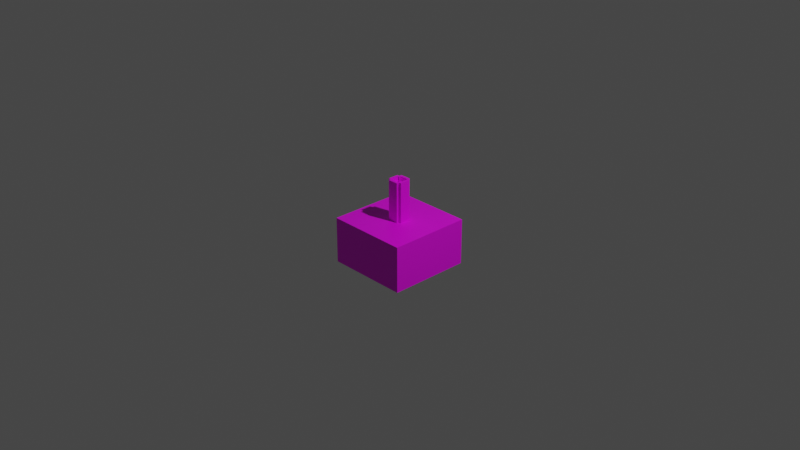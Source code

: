 # Source: candles_3d-pie_unlit.blend  (saved by Blender 3.6.11; exported with 4.5.12 LTS)
import bpy
from mathutils import Matrix  # noqa: F401  (used for matrix-valued properties, if any)

bpy.ops.wm.read_factory_settings(use_empty=True)
scene = bpy.context.scene
scene.name = 'Scene'

# ---- collections
col_collection = bpy.data.collections.new('Collection'); scene.collection.children.link(col_collection)

# ---- images (referenced by path relative to the original .blend; pixels are not part of the script)
import os
ASSET_DIR = os.environ.get("B2B_ASSET_DIR", "")  # directory of the original .blend (textures are referenced by path, not embedded)
HERE = os.path.dirname(os.path.abspath(__file__))  # packed textures are extracted next to this script under _unpacked/

def load_image(name, relpath, width, height, colorspace="sRGB"):
    """Load a texture the original file referenced (path relative to the .blend, or extracted next to this script)."""
    p = next((c for c in (os.path.join(HERE, relpath), os.path.join(ASSET_DIR, relpath)) if relpath and os.path.exists(c)), "")
    if p:
        img = bpy.data.images.load(p, check_existing=True)
        img.name = name
    else:  # same state as the original file: an image datablock whose file is absent (Cycles renders it pink)
        img = bpy.data.images.new(name, width, height)
        img.source = "FILE"
        img.filepath = "//" + (relpath or name)
    img.colorspace_settings.name = colorspace
    return img
img_candles_3d_png = load_image('candles_3d.png', 'candles_3d.png', 1024, 1024, 'sRGB')
img_pie_top_png = load_image('pie_top.png', 'pie_top.png', 1024, 1024, 'sRGB')
img_pie_bottom_png = load_image('pie_bottom.png', 'pie_bottom.png', 1024, 1024, 'sRGB')
img_pie_side_png = load_image('pie_side.png', 'pie_side.png', 1024, 1024, 'sRGB')

# ---- materials (node trees are filled in below, after node groups)
mat_candle = bpy.data.materials.new('candle')
mat_candle.use_transparent_shadow = False
mat_pie_top = bpy.data.materials.new('pie_top')
mat_pie_top.use_transparent_shadow = False
mat_pie_bottom = bpy.data.materials.new('pie_bottom')
mat_pie_bottom.use_transparent_shadow = False
mat_pie_side = bpy.data.materials.new('pie_side')
mat_pie_side.use_transparent_shadow = False

# ---- material node trees
mat_candle.use_nodes = True; mat_candle.node_tree.nodes.clear()
_N = mat_candle.node_tree.nodes; _L = mat_candle.node_tree.links
n0 = _N.new('ShaderNodeBsdfPrincipled'); n0.name = 'Principled BSDF'; n0.location = (10, 300)
n0.distribution = 'GGX'
n0.subsurface_method = 'RANDOM_WALK_SKIN'
n0.inputs[3].default_value = 1.45
n0.inputs[27].default_value = (0.0, 0.0, 0.0, 1.0)
n0.inputs[28].default_value = 1.0
n1 = _N.new('ShaderNodeOutputMaterial'); n1.name = 'Material Output'; n1.location = (300, 300)
n2 = _N.new('ShaderNodeTexImage'); n2.name = 'Image Texture'; n2.location = (-280, 280)
n2.image = img_candles_3d_png
n2.interpolation = 'Closest'
_L.new(n0.outputs[0], n1.inputs[0])
_L.new(n2.outputs[0], n0.inputs[0])
n1.is_active_output = True
mat_pie_top.use_nodes = True; mat_pie_top.node_tree.nodes.clear()
_N = mat_pie_top.node_tree.nodes; _L = mat_pie_top.node_tree.links
n0 = _N.new('ShaderNodeBsdfPrincipled'); n0.name = 'Principled BSDF'; n0.location = (10, 300)
n0.distribution = 'GGX'
n0.subsurface_method = 'RANDOM_WALK_SKIN'
n0.inputs[3].default_value = 1.45
n0.inputs[27].default_value = (0.0, 0.0, 0.0, 1.0)
n0.inputs[28].default_value = 1.0
n1 = _N.new('ShaderNodeOutputMaterial'); n1.name = 'Material Output'; n1.location = (300, 300)
n2 = _N.new('ShaderNodeTexImage'); n2.name = 'Image Texture'; n2.location = (-280, 280)
n2.image = img_pie_top_png
n2.interpolation = 'Closest'
_L.new(n0.outputs[0], n1.inputs[0])
_L.new(n2.outputs[0], n0.inputs[0])
n1.is_active_output = True
mat_pie_bottom.use_nodes = True; mat_pie_bottom.node_tree.nodes.clear()
_N = mat_pie_bottom.node_tree.nodes; _L = mat_pie_bottom.node_tree.links
n0 = _N.new('ShaderNodeBsdfPrincipled'); n0.name = 'Principled BSDF'; n0.location = (10, 300)
n0.distribution = 'GGX'
n0.subsurface_method = 'RANDOM_WALK_SKIN'
n0.inputs[3].default_value = 1.45
n0.inputs[27].default_value = (0.0, 0.0, 0.0, 1.0)
n0.inputs[28].default_value = 1.0
n1 = _N.new('ShaderNodeOutputMaterial'); n1.name = 'Material Output'; n1.location = (300, 300)
n2 = _N.new('ShaderNodeTexImage'); n2.name = 'Image Texture'; n2.location = (-280, 280)
n2.image = img_pie_bottom_png
n2.interpolation = 'Closest'
_L.new(n0.outputs[0], n1.inputs[0])
_L.new(n2.outputs[0], n0.inputs[0])
n1.is_active_output = True
mat_pie_side.use_nodes = True; mat_pie_side.node_tree.nodes.clear()
_N = mat_pie_side.node_tree.nodes; _L = mat_pie_side.node_tree.links
n0 = _N.new('ShaderNodeBsdfPrincipled'); n0.name = 'Principled BSDF'; n0.location = (10, 300)
n0.distribution = 'GGX'
n0.subsurface_method = 'RANDOM_WALK_SKIN'
n0.inputs[3].default_value = 1.45
n0.inputs[27].default_value = (0.0, 0.0, 0.0, 1.0)
n0.inputs[28].default_value = 1.0
n1 = _N.new('ShaderNodeOutputMaterial'); n1.name = 'Material Output'; n1.location = (300, 300)
n2 = _N.new('ShaderNodeTexImage'); n2.name = 'Image Texture'; n2.location = (-280, 280)
n2.image = img_pie_side_png
n2.interpolation = 'Closest'
_L.new(n0.outputs[0], n1.inputs[0])
_L.new(n2.outputs[0], n0.inputs[0])
n1.is_active_output = True

# ---- world
world_world = bpy.data.worlds.new('World'); scene.world = world_world
world_world.use_nodes = True; world_world.node_tree.nodes.clear()
_N = world_world.node_tree.nodes; _L = world_world.node_tree.links
n0 = _N.new('ShaderNodeOutputWorld'); n0.name = 'World Output'; n0.location = (300, 300)
n1 = _N.new('ShaderNodeBackground'); n1.name = 'Background'; n1.location = (10, 300)
n1.inputs[0].default_value = (0.05088, 0.05088, 0.05088, 1.0)
_L.new(n1.outputs[0], n0.inputs[0])
n0.is_active_output = True
world_world.color = (0.05088, 0.05088, 0.05088)
world_world.use_sun_shadow = False
world_world.sun_shadow_jitter_overblur = 0.0

# ---- cameras
cam_camera = bpy.data.cameras.new('Camera')
cam_camera.clip_end = 100.0
cam_camera.ortho_scale = 7.314

# ---- lights
light_light = bpy.data.lights.new('Light', 'POINT')
light_light.transmission_factor = 0.0
light_light.energy = 1000.0
light_light.shadow_soft_size = 0.1
light_light.shadow_maximum_resolution = 0.006
light_light.use_absolute_resolution = True

# ---- meshes
me_candle = bpy.data.meshes.new('candle')
me_candle.from_pydata([(-0.08736, -0.05824, 0.0), (0.05824, -0.08736, 0.0), (-0.08736, -0.05824, 0.4379), (0.05824, -0.08736, 0.4379), (-0.08736, 0.05824, 0.0), (-0.05824, -0.08736, 0.0), (-0.08736, 0.05824, 0.4379), (-0.05824, -0.08736, 0.4379), (0.05824, 0.08736, 0.0), (0.08736, -0.05824, 0.0), (0.08736, -0.05824, 0.4379), (0.05824, 0.08736, 0.4379), (-0.05824, 0.08736, 0.0), (0.08736, 0.05824, 0.0), (-0.05824, 0.08736, 0.4379), (0.08736, 0.05824, 0.4379), (0.05824, 0.05824, 0.4379), (-0.05824, 0.05824, 0.4379), (-0.05824, 0.05824, 0.0), (0.05824, 0.05824, 0.0), (-0.05824, -0.05824, 0.4379), (0.05824, -0.05824, 0.4379), (-0.05824, -0.05824, 0.0), (0.05824, -0.05824, 0.0), (0.05824, 0.05824, 0.3934), (-0.05824, 0.05824, 0.3934), (-0.05824, -0.05824, 0.3934), (0.05824, -0.05824, 0.3934), (0.009725, 0.009725, 0.3934), (-0.009725, 0.009725, 0.3934), (-0.009725, -0.009725, 0.3934), (0.009725, -0.009725, 0.3934), (0.009725, 0.009725, 0.4686), (-0.009725, 0.009725, 0.4686), (-0.009725, -0.009725, 0.4686), (0.009725, -0.009725, 0.4686), (-0.45, -0.45, -0.5), (-0.45, -0.45, 1.788e-07), (-0.45, 0.45, -0.5), (-0.45, 0.45, 1.788e-07), (0.45, -0.45, -0.5), (0.45, -0.45, 1.788e-07), (0.45, 0.45, -0.5), (0.45, 0.45, 1.788e-07)], [], [(0, 2, 6, 4), (16, 15, 13, 19), (4, 6, 17, 18), (13, 15, 10, 9), (2, 0, 22, 20), (23, 9, 10, 21), (21, 16, 24, 27), (6, 2, 20, 17), (16, 21, 10, 15), (1, 3, 7, 5), (17, 14, 12, 18), (5, 7, 20, 22), (12, 14, 11, 8), (3, 1, 23, 21), (19, 8, 11, 16), (12, 8, 19, 18), (1, 5, 22, 23), (20, 7, 3, 21), (16, 11, 14, 17), (0, 4, 18, 22), (23, 22, 18, 19), (13, 9, 23, 19), (26, 27, 31, 30), (16, 17, 25, 24), (17, 20, 26, 25), (20, 21, 27, 26), (28, 29, 33, 32), (27, 24, 28, 31), (24, 25, 29, 28), (25, 26, 30, 29), (29, 30, 34, 33), (30, 31, 35, 34), (31, 28, 32, 35), (32, 33, 34, 35), (36, 37, 39, 38), (38, 39, 43, 42), (42, 43, 41, 40), (40, 41, 37, 36), (38, 42, 40, 36), (43, 39, 37, 41)])
me_candle.polygons.foreach_set('material_index', [0, 0, 0, 0, 0, 0, 0, 0, 0, 0, 0, 0, 0, 0, 0, 0, 0, 0, 0, 0, 0, 0, 0, 0, 0, 0, 0, 0, 0, 0, 0, 0, 0, 0, 3, 3, 3, 3, 2, 1])
_uv = me_candle.uv_layers.new(name='UVMap')
_uv.uv.foreach_set('vector', [0.1237, 0.8928, 0.03802, 0.8928, 0.03802, 0.9264, 0.1237, 0.9264, 0.1237, 0.9686, 0.1237, 0.9604, 0.03802, 0.9604, 0.03802, 0.9686, 0.1883, 0.9264, 0.1883, 0.8928, 0.1673, 0.8928, 0.1673, 0.9264, 0.1237, 0.9266, 0.03802, 0.9266, 0.03802, 0.9601, 0.1237, 0.9601, 0.1242, 0.9686, 0.2099, 0.9686, 0.2099, 0.9604, 0.1242, 0.9604, 0.2099, 0.8928, 0.1888, 0.8928, 0.1888, 0.9264, 0.2099, 0.9264, 0.03802, 0.977, 0.1237, 0.977, 0.1237, 0.9688, 0.03802, 0.9688, 0.2314, 0.9264, 0.2314, 0.8928, 0.2103, 0.8928, 0.2103, 0.9264, 0.1242, 0.977, 0.2099, 0.977, 0.2099, 0.9688, 0.1242, 0.9688, 0.1668, 0.9264, 0.1668, 0.8928, 0.1242, 0.8928, 0.1242, 0.9264, 0.1237, 0.9855, 0.1237, 0.9772, 0.03802, 0.9772, 0.03802, 0.9855, 0.2314, 0.9601, 0.2314, 0.9266, 0.2103, 0.9266, 0.2103, 0.9601, 0.1242, 0.9433, 0.2099, 0.9433, 0.2099, 0.9266, 0.1242, 0.9266, 0.2529, 0.9264, 0.2529, 0.8928, 0.2319, 0.8928, 0.2319, 0.9264, 0.2099, 0.9855, 0.2099, 0.9772, 0.1242, 0.9772, 0.1242, 0.9855, 0.2314, 0.977, 0.2314, 0.9604, 0.2103, 0.9604, 0.2103, 0.977, 0.2319, 0.9686, 0.2745, 0.9686, 0.2745, 0.9604, 0.2319, 0.9604, 0.2529, 0.9688, 0.2319, 0.9688, 0.2319, 0.9855, 0.2529, 0.9855, 0.08063, 0.9939, 0.08063, 0.9857, 0.03802, 0.9857, 0.03802, 0.9939, 0.2529, 0.9601, 0.2529, 0.9266, 0.2319, 0.9266, 0.2319, 0.9601, 0.2099, 0.9601, 0.2099, 0.9435, 0.1242, 0.9435, 0.1242, 0.9601, 0.2745, 0.9264, 0.2745, 0.8928, 0.2534, 0.8928, 0.2534, 0.9264, 0.37, 0.8982, 0.4738, 0.8982, 0.4306, 0.9375, 0.4132, 0.9375, 0.0811, 0.9939, 0.1237, 0.9939, 0.1237, 0.9857, 0.0811, 0.9857, 0.2745, 0.9601, 0.2745, 0.9266, 0.2534, 0.9266, 0.2534, 0.9601, 0.1242, 0.9939, 0.1668, 0.9939, 0.1668, 0.9857, 0.1242, 0.9857, 0.6305, 0.8817, 0.5362, 0.8817, 0.5362, 0.9972, 0.6305, 0.9972, 0.4738, 0.8982, 0.4738, 0.9924, 0.4306, 0.9532, 0.4306, 0.9375, 0.4738, 0.9924, 0.37, 0.9924, 0.4132, 0.9532, 0.4306, 0.9532, 0.37, 0.9924, 0.37, 0.8982, 0.4132, 0.9375, 0.4132, 0.9532, 0.654, 0.8817, 0.5126, 0.8817, 0.5126, 0.9972, 0.654, 0.9972, 0.5362, 0.8817, 0.6305, 0.8817, 0.6305, 0.9972, 0.5362, 0.9972, 0.5126, 0.8817, 0.654, 0.8817, 0.654, 0.9972, 0.5126, 0.9972, 0.6305, 0.9972, 0.5362, 0.9972, 0.5126, 0.9972, 0.6305, 0.9972, 1.003, -0.002764, 1.003, 0.5528, 0.002764, 0.5528, 0.002764, -0.002764, 1.003, -0.002764, 1.003, 0.5528, 0.002764, 0.5528, 0.002764, -0.002764, 1.003, -0.002764, 1.003, 0.5528, 0.002764, 0.5528, 0.002764, -0.002764, 1.003, -0.002764, 1.003, 0.5528, 0.002764, 0.5528, 0.002764, -0.002764, 1.0, 1.0, -1.171e-08, 1.0, 0.0, 9.366e-08, 1.0, 0.0, 1.0, 1.0, 0.0, 1.0, 0.0, 0.0, 1.0, 0.0])
me_candle.materials.append(mat_candle)
me_candle.materials.append(mat_pie_top)
me_candle.materials.append(mat_pie_bottom)
me_candle.materials.append(mat_pie_side)
me_candle.update()

# ---- objects
ob_light = bpy.data.objects.new('Light', light_light)
ob_camera = bpy.data.objects.new('Camera', cam_camera)
ob_candle = bpy.data.objects.new('candle', me_candle)

# ---- transforms, parenting, visibility, modifiers, constraints
ob_light.location = (4.076, 1.005, 5.904)
ob_light.rotation_euler = (0.6503, 0.05522, 1.866)
ob_light.lock_rotations_4d = False
ob_light.empty_display_type = 'ARROWS'
ob_light.color = (0.0, 0.0, 0.0, 0.0)
ob_light.lineart.crease_threshold = 0.0
ob_camera.location = (7.359, -6.926, 4.958)
ob_camera.rotation_euler = (1.109, 0.0, 0.8149)
ob_camera.lock_rotations_4d = False
ob_camera.empty_display_type = 'ARROWS'
ob_camera.color = (0.0, 0.0, 0.0, 0.0)
ob_camera.display_type = 'WIRE'
ob_camera.lineart.crease_threshold = 0.0
ob_candle.location = (0.0, 0.0, 0.0)
_vg = ob_candle.vertex_groups.new(name='candle')
_vg = ob_candle.vertex_groups.new(name='top')
_vg = ob_candle.vertex_groups.new(name='bottom')
_vg = ob_candle.vertex_groups.new(name='side')

# ---- collection membership
col_collection.objects.link(ob_light)
col_collection.objects.link(ob_camera)
col_collection.objects.link(ob_candle)

# ---- scene / render settings (as saved in the file)
scene.camera = ob_camera
scene.frame_start = 1; scene.frame_end = 250; scene.frame_set(1)
scene.render.engine = 'BLENDER_EEVEE_NEXT'
scene.cycles.sampling_pattern = 'TABULATED_SOBOL'
scene.cycles.use_light_tree = False
scene.view_settings.view_transform = 'Filmic'
bpy.context.view_layer.update()
